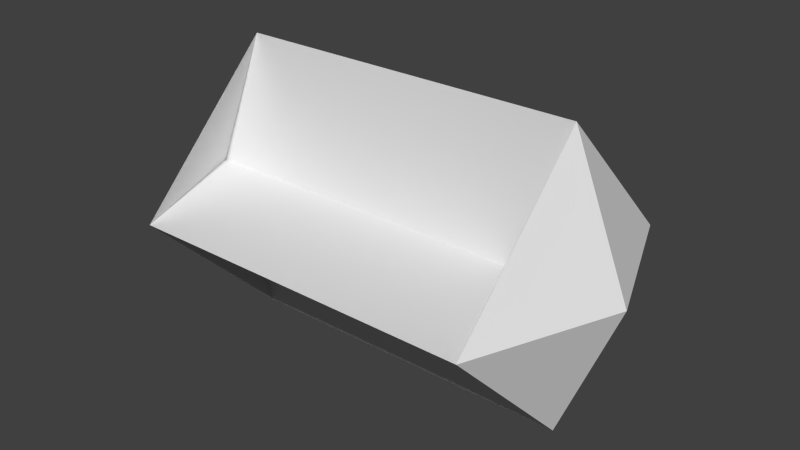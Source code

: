 # Source: laser.blend  (saved by Blender 2.66.1; exported with 4.5.12 LTS)
import bpy
from mathutils import Matrix  # noqa: F401  (used for matrix-valued properties, if any)

bpy.ops.wm.read_factory_settings(use_empty=True)
scene = bpy.context.scene
scene.name = 'Scene'

# ---- collections
col_collection_1 = bpy.data.collections.new('Collection 1'); scene.collection.children.link(col_collection_1)

# ---- world
world_world = bpy.data.worlds.new('World'); scene.world = world_world
world_world.color = (0.05088, 0.05088, 0.05088)
world_world.use_sun_shadow = False
world_world.sun_shadow_jitter_overblur = 0.0
world_world.cycles.sampling_method = 'MANUAL'
world_world.cycles.sample_map_resolution = 256

# ---- meshes
me_plane = bpy.data.meshes.new('Plane')
me_plane.from_pydata([(0.12, -7.55e-09, -0.1), (-0.12, -7.55e-09, -0.1), (0.12, 7.55e-09, 0.1), (-0.12, 7.55e-09, 0.1), (0.12, -0.1, 0.0), (-0.12, -0.1, 0.0), (0.12, 0.1, 0.0), (-0.12, 0.1, 0.0), (0.16, 0.0, 0.0), (0.16, 0.0, 0.0), (-0.16, 0.0, 0.0), (-0.16, 0.0, 0.0)], [(8, 2), (10, 1), (8, 0), (10, 3)], [(2, 9, 6), (9, 0, 6), (0, 9, 4), (9, 2, 4), (3, 11, 7), (11, 1, 7), (1, 11, 5), (11, 3, 5), (6, 11, 7), (11, 9, 6), (9, 11, 5), (5, 9, 4), (11, 9, 2), (2, 11, 3), (1, 9, 0), (9, 11, 1)])
_uv = me_plane.uv_layers.new(name='UVMap')
_uv.uv.foreach_set('vector', [0.0, 1.0, 0.3438, 0.6562, 0.6875, 1.0, 0.3438, 0.6562, 0.6875, 0.3125, 0.6875, 1.0, 0.6875, 0.3125, 0.3438, 0.6562, 0.0, 0.3125, 0.3438, 0.6562, 0.0, 1.0, 0.0, 0.3125, 0.0, 1.0, 0.3438, 0.6562, 0.6875, 1.0, 0.3438, 0.6562, 0.6875, 0.3125, 0.6875, 1.0, 0.6875, 0.3125, 0.3438, 0.6562, 0.0, 0.3125, 0.3438, 0.6562, 0.0, 1.0, 0.0, 0.3125, 0.125, 0.3125, 1.0, 0.0, 0.875, 0.3125, 1.0, 0.0, 0.0, 0.0, 0.125, 0.3125, 0.0, 0.0, 1.0, 0.0, 0.875, 0.3125, 0.875, 0.3125, 0.0, 0.0, 0.125, 0.3125, 5.59e-05, 5.59e-05, 0.9999, 5.601e-05, 0.875, 0.3125, 0.875, 0.3125, 5.59e-05, 5.59e-05, 0.125, 0.3125, 0.125, 0.3125, 0.9999, 5.59e-05, 0.875, 0.3125, 0.9999, 5.59e-05, 5.59e-05, 5.59e-05, 0.125, 0.3125])
me_plane.use_remesh_preserve_volume = False
me_plane.use_remesh_preserve_attributes = False
me_plane.use_mirror_vertex_groups = False
me_plane.update()

# ---- objects
ob_plane = bpy.data.objects.new('Plane', me_plane)

# ---- transforms, parenting, visibility, modifiers, constraints
ob_plane.location = (0.0, 0.0, 0.0)
ob_plane.lineart.crease_threshold = 0.0

# ---- collection membership
col_collection_1.objects.link(ob_plane)

# ---- scene / render settings (as saved in the file)
scene.frame_start = 1; scene.frame_end = 250; scene.frame_set(1)
scene.render.engine = 'BLENDER_EEVEE_NEXT'
scene.render.image_settings.color_mode = 'RGB'
scene.render.image_settings.compression = 90
scene.render.resolution_percentage = 50
scene.render.dither_intensity = 0.0
scene.render.bake_margin = 2
scene.cycles.use_denoising = False
scene.cycles.samples = 10
scene.cycles.sampling_pattern = 'TABULATED_SOBOL'
scene.cycles.light_sampling_threshold = 0.0
scene.cycles.use_adaptive_sampling = False
scene.cycles.use_light_tree = False
scene.cycles.blur_glossy = 0.0
scene.cycles.volume_bounces = 1
scene.cycles.pixel_filter_type = 'GAUSSIAN'
scene.cycles.sample_clamp_indirect = 0.0
scene.view_settings.view_transform = 'Standard'
bpy.context.view_layer.update()

# ---- added for rendering (the .blend has no active camera and no usable light): camera, sun
cam_auto = bpy.data.cameras.new('AutoCamera')
cam_auto.lens = 50.0
cam_auto.sensor_width = 36.0
cam_auto.clip_end = 1000.0
ob_auto_camera = bpy.data.objects.new('AutoCamera', cam_auto)
scene.collection.objects.link(ob_auto_camera)
ob_auto_camera.location = (0.395148, -0.474178, 0.316118)
ob_auto_camera.rotation_euler = (1.09748, -7.21219e-08, 0.694738)
scene.camera = ob_auto_camera
light_auto_sun = bpy.data.lights.new('AutoSun', 'SUN')
light_auto_sun.energy = 3.0
light_auto_sun.angle = 0.0523599
ob_auto_sun = bpy.data.objects.new('AutoSun', light_auto_sun)
scene.collection.objects.link(ob_auto_sun)
ob_auto_sun.rotation_euler = (0.872665, 0.174533, 0.523599)
bpy.context.view_layer.update()
